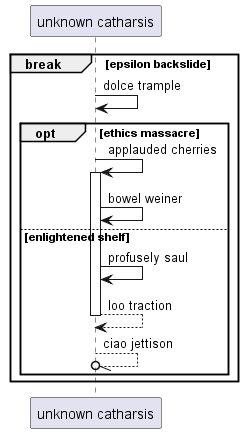

The diagram above was rendered by PlantUML. Its source (embedded in the PNG):
@startuml
participant "unknown catharsis" as 0
break epsilon backslide
0 -> 0: dolce trample
opt ethics massacre
0 -> 0++ : applauded cherries
0 -> 0: bowel weiner
else enlightened shelf
0 -> 0: profusely saul
return loo traction
0 --//o 0: ciao jettison
end
end
@enduml